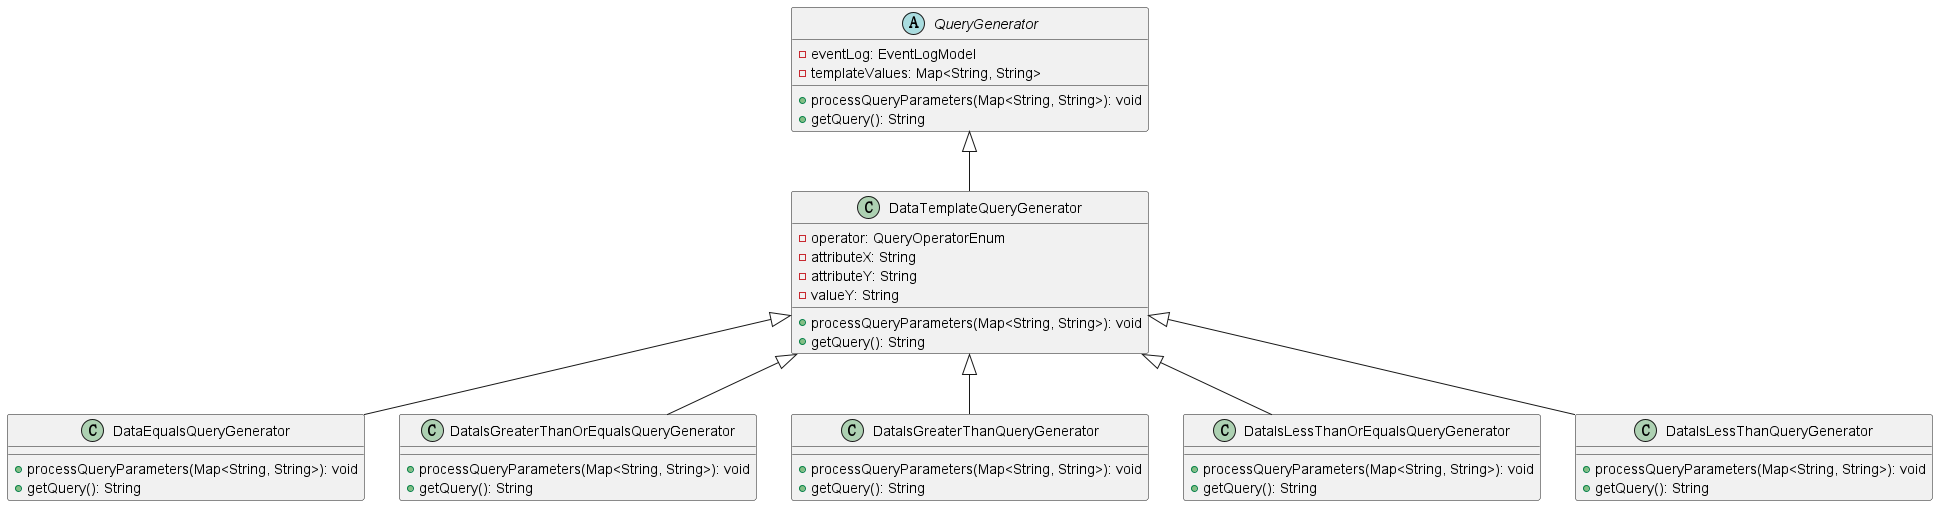

The diagram above was rendered by PlantUML. Its source (embedded in the PNG):
@startuml

abstract class QueryGenerator {
  - eventLog: EventLogModel
  - templateValues: Map<String, String>
  + processQueryParameters(Map<String, String>): void
  + getQuery(): String
}

class DataTemplateQueryGenerator {
  - operator: QueryOperatorEnum
  - attributeX: String
  - attributeY: String
  - valueY: String
  + processQueryParameters(Map<String, String>): void
  + getQuery(): String
}

class DataEqualsQueryGenerator {
  + processQueryParameters(Map<String, String>): void
  + getQuery(): String
}

class DataIsGreaterThanOrEqualsQueryGenerator {
  + processQueryParameters(Map<String, String>): void
  + getQuery(): String
}

class DataIsGreaterThanQueryGenerator {
  + processQueryParameters(Map<String, String>): void
  + getQuery(): String
}

class DataIsLessThanOrEqualsQueryGenerator {
  + processQueryParameters(Map<String, String>): void
  + getQuery(): String
}

class DataIsLessThanQueryGenerator {
  + processQueryParameters(Map<String, String>): void
  + getQuery(): String
}

QueryGenerator <|-- DataTemplateQueryGenerator
DataTemplateQueryGenerator <|-- DataEqualsQueryGenerator
DataTemplateQueryGenerator <|-- DataIsGreaterThanOrEqualsQueryGenerator
DataTemplateQueryGenerator <|-- DataIsGreaterThanQueryGenerator
DataTemplateQueryGenerator <|-- DataIsLessThanOrEqualsQueryGenerator
DataTemplateQueryGenerator <|-- DataIsLessThanQueryGenerator

@enduml